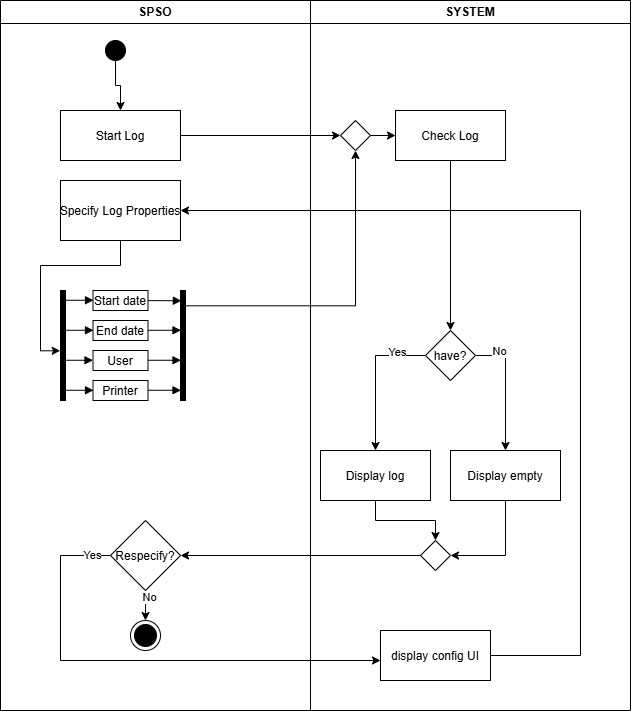

The diagram above was exported from draw.io. Its source (the exported page's mxGraphModel, read from the mxfile embedded in the PNG):
<mxGraphModel dx="1426" dy="827" grid="1" gridSize="10" guides="1" tooltips="1" connect="1" arrows="1" fold="1" page="1" pageScale="1" pageWidth="850" pageHeight="1100" math="0" shadow="0">
  <root>
    <mxCell id="0" />
    <mxCell id="1" parent="0" />
    <mxCell id="GcK93VEjOKWXYyR5W1mf-1" value="SPSO" style="swimlane;whiteSpace=wrap;startSize=23;" vertex="1" parent="1">
      <mxGeometry x="110" y="60" width="310" height="710" as="geometry" />
    </mxCell>
    <mxCell id="GcK93VEjOKWXYyR5W1mf-2" value="Start Log" style="" vertex="1" parent="GcK93VEjOKWXYyR5W1mf-1">
      <mxGeometry x="60" y="110" width="120" height="50" as="geometry" />
    </mxCell>
    <mxCell id="GcK93VEjOKWXYyR5W1mf-3" value="Specify Log Properties" style="" vertex="1" parent="GcK93VEjOKWXYyR5W1mf-1">
      <mxGeometry x="60" y="180" width="120" height="60" as="geometry" />
    </mxCell>
    <mxCell id="GcK93VEjOKWXYyR5W1mf-4" value="" style="html=1;points=[];perimeter=orthogonalPerimeter;fillColor=strokeColor;" vertex="1" parent="GcK93VEjOKWXYyR5W1mf-1">
      <mxGeometry x="60" y="290" width="5" height="110" as="geometry" />
    </mxCell>
    <mxCell id="GcK93VEjOKWXYyR5W1mf-5" value="End date" style="" vertex="1" parent="GcK93VEjOKWXYyR5W1mf-1">
      <mxGeometry x="92.5" y="320" width="55" height="20" as="geometry" />
    </mxCell>
    <mxCell id="GcK93VEjOKWXYyR5W1mf-6" value="User" style="" vertex="1" parent="GcK93VEjOKWXYyR5W1mf-1">
      <mxGeometry x="92.5" y="350" width="55" height="20" as="geometry" />
    </mxCell>
    <mxCell id="GcK93VEjOKWXYyR5W1mf-7" value="Printer" style="" vertex="1" parent="GcK93VEjOKWXYyR5W1mf-1">
      <mxGeometry x="92.5" y="380" width="55" height="20" as="geometry" />
    </mxCell>
    <mxCell id="GcK93VEjOKWXYyR5W1mf-8" value="Start date" style="" vertex="1" parent="GcK93VEjOKWXYyR5W1mf-1">
      <mxGeometry x="92.5" y="290" width="55" height="20" as="geometry" />
    </mxCell>
    <mxCell id="GcK93VEjOKWXYyR5W1mf-9" value="" style="html=1;verticalAlign=bottom;labelBackgroundColor=none;endArrow=block;endFill=1;rounded=0;entryX=0.171;entryY=0.093;entryDx=0;entryDy=0;entryPerimeter=0;" edge="1" parent="GcK93VEjOKWXYyR5W1mf-1">
      <mxGeometry width="160" relative="1" as="geometry">
        <mxPoint x="147.5" y="329.76" as="sourcePoint" />
        <mxPoint x="180.5" y="329.76" as="targetPoint" />
      </mxGeometry>
    </mxCell>
    <mxCell id="GcK93VEjOKWXYyR5W1mf-10" value="" style="html=1;verticalAlign=bottom;labelBackgroundColor=none;endArrow=block;endFill=1;rounded=0;entryX=0.171;entryY=0.093;entryDx=0;entryDy=0;entryPerimeter=0;" edge="1" parent="GcK93VEjOKWXYyR5W1mf-1">
      <mxGeometry width="160" relative="1" as="geometry">
        <mxPoint x="147.5" y="359.76" as="sourcePoint" />
        <mxPoint x="180.5" y="359.76" as="targetPoint" />
      </mxGeometry>
    </mxCell>
    <mxCell id="GcK93VEjOKWXYyR5W1mf-11" value="" style="html=1;verticalAlign=bottom;labelBackgroundColor=none;endArrow=block;endFill=1;rounded=0;entryX=0.171;entryY=0.093;entryDx=0;entryDy=0;entryPerimeter=0;" edge="1" parent="GcK93VEjOKWXYyR5W1mf-1">
      <mxGeometry width="160" relative="1" as="geometry">
        <mxPoint x="147.5" y="389.76" as="sourcePoint" />
        <mxPoint x="180.5" y="389.76" as="targetPoint" />
      </mxGeometry>
    </mxCell>
    <mxCell id="GcK93VEjOKWXYyR5W1mf-12" value="" style="html=1;verticalAlign=bottom;labelBackgroundColor=none;endArrow=block;endFill=1;rounded=0;entryX=0.171;entryY=0.093;entryDx=0;entryDy=0;entryPerimeter=0;" edge="1" parent="GcK93VEjOKWXYyR5W1mf-1">
      <mxGeometry width="160" relative="1" as="geometry">
        <mxPoint x="60" y="329.76" as="sourcePoint" />
        <mxPoint x="93" y="329.76" as="targetPoint" />
      </mxGeometry>
    </mxCell>
    <mxCell id="GcK93VEjOKWXYyR5W1mf-13" value="" style="html=1;verticalAlign=bottom;labelBackgroundColor=none;endArrow=block;endFill=1;rounded=0;entryX=0.171;entryY=0.093;entryDx=0;entryDy=0;entryPerimeter=0;" edge="1" parent="GcK93VEjOKWXYyR5W1mf-1">
      <mxGeometry width="160" relative="1" as="geometry">
        <mxPoint x="59.5" y="359.76" as="sourcePoint" />
        <mxPoint x="92.5" y="359.76" as="targetPoint" />
      </mxGeometry>
    </mxCell>
    <mxCell id="GcK93VEjOKWXYyR5W1mf-14" value="" style="html=1;verticalAlign=bottom;labelBackgroundColor=none;endArrow=block;endFill=1;rounded=0;entryX=0.171;entryY=0.093;entryDx=0;entryDy=0;entryPerimeter=0;" edge="1" parent="GcK93VEjOKWXYyR5W1mf-1">
      <mxGeometry width="160" relative="1" as="geometry">
        <mxPoint x="60" y="389.76" as="sourcePoint" />
        <mxPoint x="93" y="389.76" as="targetPoint" />
      </mxGeometry>
    </mxCell>
    <mxCell id="GcK93VEjOKWXYyR5W1mf-15" value="" style="html=1;verticalAlign=bottom;labelBackgroundColor=none;endArrow=block;endFill=1;rounded=0;entryX=0.171;entryY=0.093;entryDx=0;entryDy=0;entryPerimeter=0;" edge="1" parent="GcK93VEjOKWXYyR5W1mf-1">
      <mxGeometry width="160" relative="1" as="geometry">
        <mxPoint x="60" y="299.76" as="sourcePoint" />
        <mxPoint x="93" y="299.76" as="targetPoint" />
      </mxGeometry>
    </mxCell>
    <mxCell id="GcK93VEjOKWXYyR5W1mf-16" style="edgeStyle=orthogonalEdgeStyle;rounded=0;orthogonalLoop=1;jettySize=auto;html=1;entryX=-0.067;entryY=0.548;entryDx=0;entryDy=0;entryPerimeter=0;" edge="1" parent="GcK93VEjOKWXYyR5W1mf-1" source="GcK93VEjOKWXYyR5W1mf-3" target="GcK93VEjOKWXYyR5W1mf-4">
      <mxGeometry relative="1" as="geometry" />
    </mxCell>
    <mxCell id="GcK93VEjOKWXYyR5W1mf-17" style="edgeStyle=orthogonalEdgeStyle;rounded=0;orthogonalLoop=1;jettySize=auto;html=1;exitX=0.5;exitY=1;exitDx=0;exitDy=0;entryX=0.5;entryY=0;entryDx=0;entryDy=0;" edge="1" parent="GcK93VEjOKWXYyR5W1mf-1" source="GcK93VEjOKWXYyR5W1mf-19" target="GcK93VEjOKWXYyR5W1mf-20">
      <mxGeometry relative="1" as="geometry" />
    </mxCell>
    <mxCell id="GcK93VEjOKWXYyR5W1mf-18" value="No" style="edgeLabel;html=1;align=center;verticalAlign=middle;resizable=0;points=[];" vertex="1" connectable="0" parent="GcK93VEjOKWXYyR5W1mf-17">
      <mxGeometry x="-0.6" y="3" relative="1" as="geometry">
        <mxPoint as="offset" />
      </mxGeometry>
    </mxCell>
    <mxCell id="GcK93VEjOKWXYyR5W1mf-19" value="Respecify?" style="rhombus;" vertex="1" parent="GcK93VEjOKWXYyR5W1mf-1">
      <mxGeometry x="110" y="520" width="70" height="70" as="geometry" />
    </mxCell>
    <mxCell id="GcK93VEjOKWXYyR5W1mf-20" value="" style="ellipse;html=1;shape=endState;fillColor=strokeColor;" vertex="1" parent="GcK93VEjOKWXYyR5W1mf-1">
      <mxGeometry x="130" y="620" width="30" height="30" as="geometry" />
    </mxCell>
    <mxCell id="GcK93VEjOKWXYyR5W1mf-21" style="edgeStyle=orthogonalEdgeStyle;rounded=0;orthogonalLoop=1;jettySize=auto;html=1;exitX=0.5;exitY=1;exitDx=0;exitDy=0;" edge="1" parent="GcK93VEjOKWXYyR5W1mf-1" source="GcK93VEjOKWXYyR5W1mf-22" target="GcK93VEjOKWXYyR5W1mf-2">
      <mxGeometry relative="1" as="geometry" />
    </mxCell>
    <mxCell id="GcK93VEjOKWXYyR5W1mf-22" value="" style="ellipse;fillColor=strokeColor;html=1;" vertex="1" parent="GcK93VEjOKWXYyR5W1mf-1">
      <mxGeometry x="105" y="40" width="20" height="20" as="geometry" />
    </mxCell>
    <mxCell id="GcK93VEjOKWXYyR5W1mf-23" value="SYSTEM" style="swimlane;whiteSpace=wrap" vertex="1" parent="1">
      <mxGeometry x="420" y="60" width="320" height="710" as="geometry" />
    </mxCell>
    <mxCell id="GcK93VEjOKWXYyR5W1mf-24" style="edgeStyle=orthogonalEdgeStyle;rounded=0;orthogonalLoop=1;jettySize=auto;html=1;exitX=0.5;exitY=1;exitDx=0;exitDy=0;entryX=0.5;entryY=0;entryDx=0;entryDy=0;" edge="1" parent="GcK93VEjOKWXYyR5W1mf-23" source="GcK93VEjOKWXYyR5W1mf-25" target="GcK93VEjOKWXYyR5W1mf-30">
      <mxGeometry relative="1" as="geometry" />
    </mxCell>
    <mxCell id="GcK93VEjOKWXYyR5W1mf-25" value="Check Log" style="" vertex="1" parent="GcK93VEjOKWXYyR5W1mf-23">
      <mxGeometry x="85" y="110" width="110" height="50" as="geometry" />
    </mxCell>
    <mxCell id="GcK93VEjOKWXYyR5W1mf-26" style="edgeStyle=orthogonalEdgeStyle;rounded=0;orthogonalLoop=1;jettySize=auto;html=1;exitX=0;exitY=0.5;exitDx=0;exitDy=0;" edge="1" parent="GcK93VEjOKWXYyR5W1mf-23" source="GcK93VEjOKWXYyR5W1mf-30" target="GcK93VEjOKWXYyR5W1mf-34">
      <mxGeometry relative="1" as="geometry" />
    </mxCell>
    <mxCell id="GcK93VEjOKWXYyR5W1mf-27" value="Yes" style="edgeLabel;html=1;align=center;verticalAlign=middle;resizable=0;points=[];" vertex="1" connectable="0" parent="GcK93VEjOKWXYyR5W1mf-26">
      <mxGeometry x="-0.6" y="-4" relative="1" as="geometry">
        <mxPoint as="offset" />
      </mxGeometry>
    </mxCell>
    <mxCell id="GcK93VEjOKWXYyR5W1mf-28" style="edgeStyle=orthogonalEdgeStyle;rounded=0;orthogonalLoop=1;jettySize=auto;html=1;exitX=1;exitY=0.5;exitDx=0;exitDy=0;" edge="1" parent="GcK93VEjOKWXYyR5W1mf-23" source="GcK93VEjOKWXYyR5W1mf-30" target="GcK93VEjOKWXYyR5W1mf-32">
      <mxGeometry relative="1" as="geometry" />
    </mxCell>
    <mxCell id="GcK93VEjOKWXYyR5W1mf-29" value="No" style="edgeLabel;html=1;align=center;verticalAlign=middle;resizable=0;points=[];" vertex="1" connectable="0" parent="GcK93VEjOKWXYyR5W1mf-28">
      <mxGeometry x="-0.7833" y="1" relative="1" as="geometry">
        <mxPoint x="9" y="-4" as="offset" />
      </mxGeometry>
    </mxCell>
    <mxCell id="GcK93VEjOKWXYyR5W1mf-30" value="have?" style="rhombus;" vertex="1" parent="GcK93VEjOKWXYyR5W1mf-23">
      <mxGeometry x="115" y="330" width="50" height="50" as="geometry" />
    </mxCell>
    <mxCell id="GcK93VEjOKWXYyR5W1mf-31" style="edgeStyle=orthogonalEdgeStyle;rounded=0;orthogonalLoop=1;jettySize=auto;html=1;exitX=0.5;exitY=1;exitDx=0;exitDy=0;entryX=1;entryY=0.5;entryDx=0;entryDy=0;" edge="1" parent="GcK93VEjOKWXYyR5W1mf-23" source="GcK93VEjOKWXYyR5W1mf-32" target="GcK93VEjOKWXYyR5W1mf-35">
      <mxGeometry relative="1" as="geometry" />
    </mxCell>
    <mxCell id="GcK93VEjOKWXYyR5W1mf-32" value="Display empty" style="" vertex="1" parent="GcK93VEjOKWXYyR5W1mf-23">
      <mxGeometry x="140" y="450" width="110" height="50" as="geometry" />
    </mxCell>
    <mxCell id="GcK93VEjOKWXYyR5W1mf-33" style="edgeStyle=orthogonalEdgeStyle;rounded=0;orthogonalLoop=1;jettySize=auto;html=1;exitX=0.5;exitY=1;exitDx=0;exitDy=0;entryX=0.5;entryY=0;entryDx=0;entryDy=0;" edge="1" parent="GcK93VEjOKWXYyR5W1mf-23" source="GcK93VEjOKWXYyR5W1mf-34" target="GcK93VEjOKWXYyR5W1mf-35">
      <mxGeometry relative="1" as="geometry" />
    </mxCell>
    <mxCell id="GcK93VEjOKWXYyR5W1mf-34" value="Display log" style="" vertex="1" parent="GcK93VEjOKWXYyR5W1mf-23">
      <mxGeometry x="10" y="450" width="110" height="50" as="geometry" />
    </mxCell>
    <mxCell id="GcK93VEjOKWXYyR5W1mf-35" value="" style="rhombus;" vertex="1" parent="GcK93VEjOKWXYyR5W1mf-23">
      <mxGeometry x="110" y="540" width="30" height="30" as="geometry" />
    </mxCell>
    <mxCell id="GcK93VEjOKWXYyR5W1mf-36" value="display config UI" style="" vertex="1" parent="GcK93VEjOKWXYyR5W1mf-23">
      <mxGeometry x="70" y="630" width="110" height="50" as="geometry" />
    </mxCell>
    <mxCell id="GcK93VEjOKWXYyR5W1mf-37" style="edgeStyle=orthogonalEdgeStyle;rounded=0;orthogonalLoop=1;jettySize=auto;html=1;exitX=1;exitY=0.5;exitDx=0;exitDy=0;" edge="1" parent="GcK93VEjOKWXYyR5W1mf-23" source="GcK93VEjOKWXYyR5W1mf-38" target="GcK93VEjOKWXYyR5W1mf-25">
      <mxGeometry relative="1" as="geometry" />
    </mxCell>
    <mxCell id="GcK93VEjOKWXYyR5W1mf-38" value="" style="rhombus;" vertex="1" parent="GcK93VEjOKWXYyR5W1mf-23">
      <mxGeometry x="30" y="120" width="30" height="30" as="geometry" />
    </mxCell>
    <mxCell id="GcK93VEjOKWXYyR5W1mf-39" style="edgeStyle=orthogonalEdgeStyle;rounded=0;orthogonalLoop=1;jettySize=auto;html=1;exitX=1;exitY=0.5;exitDx=0;exitDy=0;entryX=0;entryY=0.5;entryDx=0;entryDy=0;" edge="1" parent="1" source="GcK93VEjOKWXYyR5W1mf-2" target="GcK93VEjOKWXYyR5W1mf-38">
      <mxGeometry relative="1" as="geometry" />
    </mxCell>
    <mxCell id="GcK93VEjOKWXYyR5W1mf-40" value="" style="html=1;points=[];perimeter=orthogonalPerimeter;fillColor=strokeColor;" vertex="1" parent="1">
      <mxGeometry x="290" y="350" width="5" height="110" as="geometry" />
    </mxCell>
    <mxCell id="GcK93VEjOKWXYyR5W1mf-41" value="" style="html=1;verticalAlign=bottom;labelBackgroundColor=none;endArrow=block;endFill=1;rounded=0;entryX=0.171;entryY=0.093;entryDx=0;entryDy=0;entryPerimeter=0;" edge="1" parent="1" source="GcK93VEjOKWXYyR5W1mf-8" target="GcK93VEjOKWXYyR5W1mf-40">
      <mxGeometry width="160" relative="1" as="geometry">
        <mxPoint x="160" y="420" as="sourcePoint" />
        <mxPoint x="320" y="420" as="targetPoint" />
      </mxGeometry>
    </mxCell>
    <mxCell id="GcK93VEjOKWXYyR5W1mf-42" style="edgeStyle=orthogonalEdgeStyle;rounded=0;orthogonalLoop=1;jettySize=auto;html=1;exitX=0;exitY=0.5;exitDx=0;exitDy=0;entryX=1;entryY=0.5;entryDx=0;entryDy=0;" edge="1" parent="1" source="GcK93VEjOKWXYyR5W1mf-35" target="GcK93VEjOKWXYyR5W1mf-19">
      <mxGeometry relative="1" as="geometry" />
    </mxCell>
    <mxCell id="GcK93VEjOKWXYyR5W1mf-43" style="edgeStyle=orthogonalEdgeStyle;rounded=0;orthogonalLoop=1;jettySize=auto;html=1;exitX=0;exitY=0.5;exitDx=0;exitDy=0;" edge="1" parent="1" source="GcK93VEjOKWXYyR5W1mf-19" target="GcK93VEjOKWXYyR5W1mf-36">
      <mxGeometry relative="1" as="geometry">
        <mxPoint x="460" y="700" as="targetPoint" />
        <Array as="points">
          <mxPoint x="170" y="615" />
          <mxPoint x="170" y="720" />
        </Array>
      </mxGeometry>
    </mxCell>
    <mxCell id="GcK93VEjOKWXYyR5W1mf-44" value="Yes" style="edgeLabel;html=1;align=center;verticalAlign=middle;resizable=0;points=[];" vertex="1" connectable="0" parent="GcK93VEjOKWXYyR5W1mf-43">
      <mxGeometry x="-0.9216" y="-1" relative="1" as="geometry">
        <mxPoint as="offset" />
      </mxGeometry>
    </mxCell>
    <mxCell id="GcK93VEjOKWXYyR5W1mf-45" style="edgeStyle=orthogonalEdgeStyle;rounded=0;orthogonalLoop=1;jettySize=auto;html=1;exitX=1;exitY=0.5;exitDx=0;exitDy=0;entryX=1;entryY=0.5;entryDx=0;entryDy=0;" edge="1" parent="1" source="GcK93VEjOKWXYyR5W1mf-36" target="GcK93VEjOKWXYyR5W1mf-3">
      <mxGeometry relative="1" as="geometry">
        <Array as="points">
          <mxPoint x="690" y="715" />
          <mxPoint x="690" y="270" />
        </Array>
      </mxGeometry>
    </mxCell>
    <mxCell id="GcK93VEjOKWXYyR5W1mf-46" style="edgeStyle=orthogonalEdgeStyle;rounded=0;orthogonalLoop=1;jettySize=auto;html=1;exitX=1.15;exitY=0.139;exitDx=0;exitDy=0;entryX=0.5;entryY=1;entryDx=0;entryDy=0;exitPerimeter=0;" edge="1" parent="1" source="GcK93VEjOKWXYyR5W1mf-40" target="GcK93VEjOKWXYyR5W1mf-38">
      <mxGeometry relative="1" as="geometry">
        <mxPoint x="400" y="365" as="sourcePoint" />
      </mxGeometry>
    </mxCell>
  </root>
</mxGraphModel>